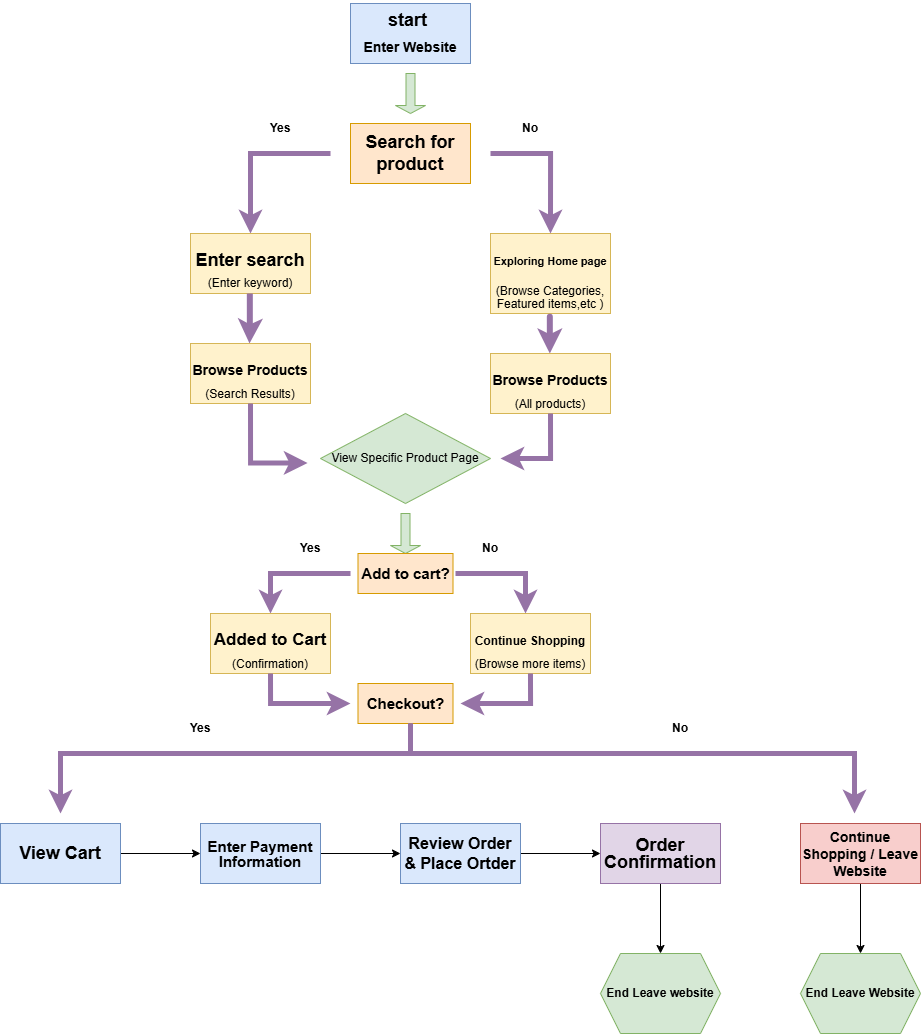

The diagram above was exported from draw.io. Its source (the exported page's mxGraphModel, read from the mxfile embedded in the PNG):
<mxGraphModel dx="1571" dy="359" grid="1" gridSize="10" guides="1" tooltips="1" connect="1" arrows="1" fold="1" page="1" pageScale="1" pageWidth="850" pageHeight="1100" math="0" shadow="0">
  <root>
    <mxCell id="0" />
    <mxCell id="1" parent="0" />
    <mxCell id="2" value="&lt;h2&gt;Search for product&lt;/h2&gt;" style="rounded=0;whiteSpace=wrap;html=1;fillColor=#ffe6cc;strokeColor=#d79b00;" vertex="1" parent="1">
      <mxGeometry x="320" y="150" width="120" height="60" as="geometry" />
    </mxCell>
    <mxCell id="4" value="" style="shape=singleArrow;direction=south;whiteSpace=wrap;html=1;fillColor=#d5e8d4;strokeColor=#82b366;" vertex="1" parent="1">
      <mxGeometry x="365" y="100" width="30" height="40" as="geometry" />
    </mxCell>
    <mxCell id="5" value="&lt;h2 style=&quot;line-height: 60%;&quot;&gt;start&amp;nbsp;&lt;/h2&gt;&lt;h2 style=&quot;line-height: 60%;&quot;&gt;&lt;font style=&quot;font-size: 14px; line-height: 60%;&quot;&gt;Enter Website&lt;/font&gt;&lt;/h2&gt;" style="rounded=0;whiteSpace=wrap;html=1;fillColor=#dae8fc;strokeColor=#6c8ebf;" vertex="1" parent="1">
      <mxGeometry x="320" y="30" width="120" height="60" as="geometry" />
    </mxCell>
    <mxCell id="6" value="" style="edgeStyle=segmentEdgeStyle;endArrow=classic;html=1;curved=0;rounded=0;endSize=8;startSize=8;fillColor=#e1d5e7;strokeColor=#9673a6;strokeWidth=5;" edge="1" parent="1">
      <mxGeometry width="50" height="50" relative="1" as="geometry">
        <mxPoint x="300" y="180" as="sourcePoint" />
        <mxPoint x="220" y="260" as="targetPoint" />
        <Array as="points">
          <mxPoint x="220" y="180" />
        </Array>
      </mxGeometry>
    </mxCell>
    <mxCell id="9" value="&lt;h2 style=&quot;line-height: 60%;&quot;&gt;Enter search&lt;/h2&gt;&lt;div style=&quot;line-height: 60%;&quot;&gt;(Enter keyword)&lt;/div&gt;" style="rounded=0;whiteSpace=wrap;html=1;fillColor=#fff2cc;strokeColor=#d6b656;" vertex="1" parent="1">
      <mxGeometry x="160" y="260" width="120" height="60" as="geometry" />
    </mxCell>
    <mxCell id="11" value="" style="endArrow=classic;html=1;strokeWidth=6;fillColor=#e1d5e7;strokeColor=#9673a6;" edge="1" parent="1">
      <mxGeometry width="50" height="50" relative="1" as="geometry">
        <mxPoint x="219.32999999999998" y="320" as="sourcePoint" />
        <mxPoint x="219" y="370" as="targetPoint" />
        <Array as="points">
          <mxPoint x="219.32999999999998" y="360" />
        </Array>
      </mxGeometry>
    </mxCell>
    <mxCell id="12" value="&lt;h2 style=&quot;line-height: 60%;&quot;&gt;&lt;font style=&quot;font-size: 14px;&quot;&gt;Browse Products&lt;/font&gt;&lt;/h2&gt;&lt;div style=&quot;line-height: 60%;&quot;&gt;(Search Results)&lt;/div&gt;" style="rounded=0;whiteSpace=wrap;html=1;fillColor=#fff2cc;strokeColor=#d6b656;" vertex="1" parent="1">
      <mxGeometry x="160" y="370" width="120" height="60" as="geometry" />
    </mxCell>
    <mxCell id="13" value="" style="edgeStyle=segmentEdgeStyle;endArrow=classic;html=1;curved=0;rounded=0;endSize=8;startSize=8;fillColor=#e1d5e7;strokeColor=#9673a6;strokeWidth=5;exitX=0.5;exitY=1;exitDx=0;exitDy=0;entryX=-0.076;entryY=0.549;entryDx=0;entryDy=0;entryPerimeter=0;" edge="1" parent="1" target="22">
      <mxGeometry width="50" height="50" relative="1" as="geometry">
        <mxPoint x="220" y="430" as="sourcePoint" />
        <mxPoint x="270" y="490" as="targetPoint" />
        <Array as="points">
          <mxPoint x="220" y="489" />
        </Array>
      </mxGeometry>
    </mxCell>
    <mxCell id="14" value="&lt;h2 style=&quot;line-height: 110%;&quot;&gt;&lt;font style=&quot;font-size: 11px; line-height: 110%;&quot;&gt;Exploring Home page&lt;/font&gt;&lt;/h2&gt;&lt;div style=&quot;line-height: 110%;&quot;&gt;(Browse Categories, Featured items,etc )&lt;/div&gt;" style="rounded=0;whiteSpace=wrap;html=1;fillColor=#fff2cc;strokeColor=#d6b656;" vertex="1" parent="1">
      <mxGeometry x="460" y="260" width="120" height="80" as="geometry" />
    </mxCell>
    <mxCell id="16" value="" style="edgeStyle=segmentEdgeStyle;endArrow=classic;html=1;curved=0;rounded=0;endSize=8;startSize=8;fillColor=#e1d5e7;strokeColor=#9673a6;strokeWidth=5;" edge="1" parent="1">
      <mxGeometry width="50" height="50" relative="1" as="geometry">
        <mxPoint x="460" y="180" as="sourcePoint" />
        <mxPoint x="520" y="260" as="targetPoint" />
        <Array as="points">
          <mxPoint x="520" y="180" />
        </Array>
      </mxGeometry>
    </mxCell>
    <mxCell id="17" value="" style="endArrow=classic;html=1;strokeWidth=6;fillColor=#e1d5e7;strokeColor=#9673a6;" edge="1" parent="1">
      <mxGeometry width="50" height="50" relative="1" as="geometry">
        <mxPoint x="519.33" y="350" as="sourcePoint" />
        <mxPoint x="519.33" y="380" as="targetPoint" />
        <Array as="points">
          <mxPoint x="519.33" y="340" />
        </Array>
      </mxGeometry>
    </mxCell>
    <mxCell id="18" value="&lt;h2 style=&quot;line-height: 60%;&quot;&gt;&lt;font style=&quot;font-size: 14px;&quot;&gt;Browse Products&lt;/font&gt;&lt;/h2&gt;&lt;div style=&quot;line-height: 60%;&quot;&gt;(All products)&lt;/div&gt;" style="rounded=0;whiteSpace=wrap;html=1;fillColor=#fff2cc;strokeColor=#d6b656;" vertex="1" parent="1">
      <mxGeometry x="460" y="380" width="120" height="60" as="geometry" />
    </mxCell>
    <mxCell id="19" value="" style="edgeStyle=segmentEdgeStyle;endArrow=classic;html=1;curved=0;rounded=0;endSize=8;startSize=8;fillColor=#e1d5e7;strokeColor=#9673a6;strokeWidth=5;" edge="1" parent="1">
      <mxGeometry width="50" height="50" relative="1" as="geometry">
        <mxPoint x="520" y="440" as="sourcePoint" />
        <mxPoint x="470" y="484.97" as="targetPoint" />
        <Array as="points">
          <mxPoint x="519.97" y="484.97" />
        </Array>
      </mxGeometry>
    </mxCell>
    <mxCell id="22" value="View Specific Product Page" style="rhombus;whiteSpace=wrap;html=1;fillColor=#d5e8d4;strokeColor=#82b366;" vertex="1" parent="1">
      <mxGeometry x="290" y="440" width="170" height="90" as="geometry" />
    </mxCell>
    <mxCell id="28" value="&lt;b&gt;Yes&lt;/b&gt;" style="text;strokeColor=none;align=center;fillColor=none;html=1;verticalAlign=middle;whiteSpace=wrap;rounded=0;" vertex="1" parent="1">
      <mxGeometry x="220" y="140" width="60" height="30" as="geometry" />
    </mxCell>
    <mxCell id="29" value="&lt;b&gt;No&lt;/b&gt;" style="text;strokeColor=none;align=center;fillColor=none;html=1;verticalAlign=middle;whiteSpace=wrap;rounded=0;" vertex="1" parent="1">
      <mxGeometry x="470" y="140" width="60" height="30" as="geometry" />
    </mxCell>
    <mxCell id="30" value="" style="shape=singleArrow;direction=south;whiteSpace=wrap;html=1;fillColor=#d5e8d4;strokeColor=#82b366;" vertex="1" parent="1">
      <mxGeometry x="360" y="540" width="30" height="40" as="geometry" />
    </mxCell>
    <mxCell id="32" value="&lt;h2&gt;&lt;font style=&quot;font-size: 15px;&quot;&gt;Add to cart?&lt;/font&gt;&lt;/h2&gt;" style="rounded=0;whiteSpace=wrap;html=1;fillColor=#ffe6cc;strokeColor=#d79b00;" vertex="1" parent="1">
      <mxGeometry x="327.5" y="580" width="95" height="40" as="geometry" />
    </mxCell>
    <mxCell id="34" value="" style="edgeStyle=segmentEdgeStyle;endArrow=classic;html=1;curved=0;rounded=0;endSize=8;startSize=8;fillColor=#e1d5e7;strokeColor=#9673a6;strokeWidth=5;" edge="1" parent="1">
      <mxGeometry width="50" height="50" relative="1" as="geometry">
        <mxPoint x="320" y="600" as="sourcePoint" />
        <mxPoint x="240" y="640" as="targetPoint" />
        <Array as="points">
          <mxPoint x="240" y="600" />
        </Array>
      </mxGeometry>
    </mxCell>
    <mxCell id="35" value="&lt;b&gt;No&lt;/b&gt;" style="text;strokeColor=none;align=center;fillColor=none;html=1;verticalAlign=middle;whiteSpace=wrap;rounded=0;" vertex="1" parent="1">
      <mxGeometry x="430" y="560" width="60" height="30" as="geometry" />
    </mxCell>
    <mxCell id="36" value="&lt;b&gt;Yes&lt;/b&gt;" style="text;strokeColor=none;align=center;fillColor=none;html=1;verticalAlign=middle;whiteSpace=wrap;rounded=0;" vertex="1" parent="1">
      <mxGeometry x="250" y="560" width="60" height="30" as="geometry" />
    </mxCell>
    <mxCell id="38" value="" style="edgeStyle=segmentEdgeStyle;endArrow=classic;html=1;curved=0;rounded=0;endSize=8;startSize=8;fillColor=#e1d5e7;strokeColor=#9673a6;strokeWidth=5;" edge="1" parent="1">
      <mxGeometry width="50" height="50" relative="1" as="geometry">
        <mxPoint x="425" y="600" as="sourcePoint" />
        <mxPoint x="495" y="640" as="targetPoint" />
        <Array as="points">
          <mxPoint x="495" y="600" />
        </Array>
      </mxGeometry>
    </mxCell>
    <mxCell id="40" value="&lt;h2 style=&quot;line-height: 60%;&quot;&gt;&lt;font style=&quot;font-size: 17px;&quot;&gt;Added to Cart&lt;/font&gt;&lt;/h2&gt;&lt;div style=&quot;line-height: 60%;&quot;&gt;(Confirmation)&lt;/div&gt;" style="rounded=0;whiteSpace=wrap;html=1;fillColor=#fff2cc;strokeColor=#d6b656;" vertex="1" parent="1">
      <mxGeometry x="180" y="640" width="120" height="60" as="geometry" />
    </mxCell>
    <mxCell id="41" value="&lt;h2 style=&quot;line-height: 60%;&quot;&gt;&lt;font style=&quot;font-size: 12px;&quot;&gt;Continue Shopping&lt;/font&gt;&lt;/h2&gt;&lt;div style=&quot;line-height: 60%;&quot;&gt;(Browse more items)&lt;/div&gt;" style="rounded=0;whiteSpace=wrap;html=1;fillColor=#fff2cc;strokeColor=#d6b656;" vertex="1" parent="1">
      <mxGeometry x="440" y="640" width="120" height="60" as="geometry" />
    </mxCell>
    <mxCell id="42" value="" style="edgeStyle=segmentEdgeStyle;endArrow=classic;html=1;curved=0;rounded=0;endSize=8;startSize=8;fillColor=#e1d5e7;strokeColor=#9673a6;strokeWidth=5;" edge="1" parent="1">
      <mxGeometry width="50" height="50" relative="1" as="geometry">
        <mxPoint x="240" y="700" as="sourcePoint" />
        <mxPoint x="320" y="730" as="targetPoint" />
        <Array as="points">
          <mxPoint x="240" y="730" />
        </Array>
      </mxGeometry>
    </mxCell>
    <mxCell id="43" value="" style="edgeStyle=segmentEdgeStyle;endArrow=classic;html=1;curved=0;rounded=0;endSize=8;startSize=8;fillColor=#e1d5e7;strokeColor=#9673a6;strokeWidth=5;" edge="1" parent="1">
      <mxGeometry width="50" height="50" relative="1" as="geometry">
        <mxPoint x="499.97" y="700" as="sourcePoint" />
        <mxPoint x="430" y="730" as="targetPoint" />
        <Array as="points">
          <mxPoint x="499.97" y="730" />
        </Array>
      </mxGeometry>
    </mxCell>
    <mxCell id="44" value="&lt;h2&gt;&lt;font style=&quot;font-size: 15px;&quot;&gt;Checkout?&lt;/font&gt;&lt;/h2&gt;" style="rounded=0;whiteSpace=wrap;html=1;fillColor=#ffe6cc;strokeColor=#d79b00;" vertex="1" parent="1">
      <mxGeometry x="327.5" y="710" width="95" height="40" as="geometry" />
    </mxCell>
    <mxCell id="45" value="" style="edgeStyle=segmentEdgeStyle;endArrow=classic;html=1;curved=0;rounded=0;endSize=8;startSize=8;fillColor=#e1d5e7;strokeColor=#9673a6;strokeWidth=5;" edge="1" parent="1">
      <mxGeometry width="50" height="50" relative="1" as="geometry">
        <mxPoint x="379.97" y="750" as="sourcePoint" />
        <mxPoint x="30" y="840" as="targetPoint" />
        <Array as="points">
          <mxPoint x="379.97" y="780" />
        </Array>
      </mxGeometry>
    </mxCell>
    <mxCell id="46" value="" style="edgeStyle=segmentEdgeStyle;endArrow=classic;html=1;curved=0;rounded=0;endSize=8;startSize=8;fillColor=#e1d5e7;strokeColor=#9673a6;strokeWidth=5;" edge="1" parent="1">
      <mxGeometry width="50" height="50" relative="1" as="geometry">
        <mxPoint x="380" y="750" as="sourcePoint" />
        <mxPoint x="824" y="840" as="targetPoint" />
        <Array as="points">
          <mxPoint x="380" y="780" />
        </Array>
      </mxGeometry>
    </mxCell>
    <mxCell id="47" value="&lt;b&gt;Yes&lt;/b&gt;" style="text;strokeColor=none;align=center;fillColor=none;html=1;verticalAlign=middle;whiteSpace=wrap;rounded=0;" vertex="1" parent="1">
      <mxGeometry x="140" y="740" width="60" height="30" as="geometry" />
    </mxCell>
    <mxCell id="50" value="&lt;b&gt;No&lt;/b&gt;" style="text;strokeColor=none;align=center;fillColor=none;html=1;verticalAlign=middle;whiteSpace=wrap;rounded=0;" vertex="1" parent="1">
      <mxGeometry x="620" y="740" width="60" height="30" as="geometry" />
    </mxCell>
    <mxCell id="54" value="" style="edgeStyle=none;html=1;" edge="1" parent="1" source="52" target="53">
      <mxGeometry relative="1" as="geometry" />
    </mxCell>
    <mxCell id="52" value="&lt;h2 style=&quot;line-height: 60%;&quot;&gt;View Cart&lt;/h2&gt;" style="rounded=0;whiteSpace=wrap;html=1;fillColor=#dae8fc;strokeColor=#6c8ebf;" vertex="1" parent="1">
      <mxGeometry x="-30" y="850" width="120" height="60" as="geometry" />
    </mxCell>
    <mxCell id="56" value="" style="edgeStyle=none;html=1;" edge="1" parent="1" source="53" target="55">
      <mxGeometry relative="1" as="geometry" />
    </mxCell>
    <mxCell id="53" value="&lt;h2 style=&quot;line-height: 60%;&quot;&gt;&lt;font style=&quot;font-size: 15px; line-height: 100%;&quot;&gt;Enter Payment Information&lt;/font&gt;&lt;/h2&gt;" style="rounded=0;whiteSpace=wrap;html=1;fillColor=#dae8fc;strokeColor=#6c8ebf;" vertex="1" parent="1">
      <mxGeometry x="170" y="850" width="120" height="60" as="geometry" />
    </mxCell>
    <mxCell id="58" value="" style="edgeStyle=none;html=1;" edge="1" parent="1" source="55" target="57">
      <mxGeometry relative="1" as="geometry" />
    </mxCell>
    <mxCell id="55" value="&lt;h2 style=&quot;line-height: 110%;&quot;&gt;&lt;font style=&quot;font-size: 16px;&quot;&gt;Review Order &amp;amp; Place Ortder&lt;/font&gt;&lt;/h2&gt;" style="rounded=0;whiteSpace=wrap;html=1;fillColor=#dae8fc;strokeColor=#6c8ebf;" vertex="1" parent="1">
      <mxGeometry x="370" y="850" width="120" height="60" as="geometry" />
    </mxCell>
    <mxCell id="60" value="" style="edgeStyle=none;html=1;" edge="1" parent="1" source="57" target="59">
      <mxGeometry relative="1" as="geometry" />
    </mxCell>
    <mxCell id="57" value="&lt;h2 style=&quot;line-height: 90%;&quot;&gt;Order Confirmation&lt;/h2&gt;" style="rounded=0;whiteSpace=wrap;html=1;fillColor=#e1d5e7;strokeColor=#9673a6;" vertex="1" parent="1">
      <mxGeometry x="570" y="850" width="120" height="60" as="geometry" />
    </mxCell>
    <mxCell id="59" value="&lt;b&gt;End Leave website&lt;/b&gt;" style="shape=hexagon;perimeter=hexagonPerimeter2;whiteSpace=wrap;html=1;fixedSize=1;fillColor=#d5e8d4;strokeColor=#82b366;rounded=0;" vertex="1" parent="1">
      <mxGeometry x="570" y="980" width="120" height="80" as="geometry" />
    </mxCell>
    <mxCell id="63" value="" style="edgeStyle=none;html=1;" edge="1" parent="1" source="61" target="62">
      <mxGeometry relative="1" as="geometry" />
    </mxCell>
    <mxCell id="61" value="&lt;h2 style=&quot;line-height: 90%;&quot;&gt;&lt;font style=&quot;font-size: 14px;&quot;&gt;Continue Shopping / Leave Website&lt;/font&gt;&lt;/h2&gt;" style="rounded=0;whiteSpace=wrap;html=1;fillColor=#f8cecc;strokeColor=#b85450;" vertex="1" parent="1">
      <mxGeometry x="770" y="850" width="120" height="60" as="geometry" />
    </mxCell>
    <mxCell id="62" value="&lt;b&gt;End Leave Website&lt;/b&gt;" style="shape=hexagon;perimeter=hexagonPerimeter2;whiteSpace=wrap;html=1;fixedSize=1;fillColor=#d5e8d4;strokeColor=#82b366;rounded=0;" vertex="1" parent="1">
      <mxGeometry x="770" y="980" width="120" height="80" as="geometry" />
    </mxCell>
  </root>
</mxGraphModel>